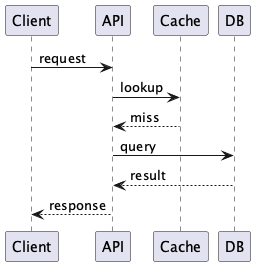

The diagram above was rendered by PlantUML. Its source (embedded in the PNG):
@startuml
Client -> API : request
API -> Cache : lookup
Cache --> API : miss
API -> DB : query
DB --> API : result
API --> Client : response
@enduml